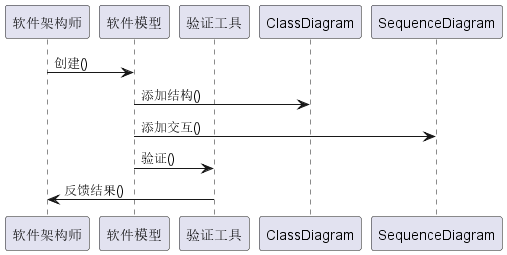

The diagram above was rendered by PlantUML. Its source (embedded in the PNG):
@startuml
participant "软件架构师" as SoftwareArchitect
participant "软件模型" as SoftwareModel
participant "验证工具" as ValidationTool

SoftwareArchitect -> SoftwareModel : 创建()
SoftwareModel -> ClassDiagram : 添加结构()
SoftwareModel -> SequenceDiagram : 添加交互()
SoftwareModel -> ValidationTool : 验证()
ValidationTool -> SoftwareArchitect : 反馈结果()
@enduml